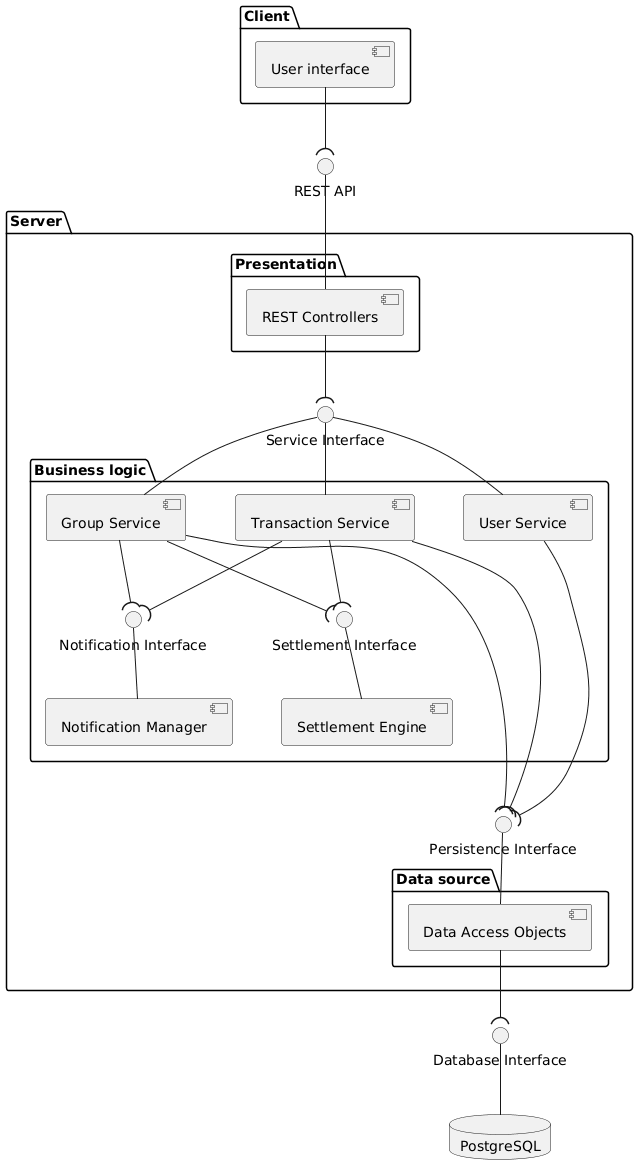

The diagram above was rendered by PlantUML. Its source (embedded in the PNG):
@startuml
skinparam componentStyle uml2
skinparam nodesep 50
skinparam ranksep 50

package "Client" {
    [User interface] as UI
}

interface "REST API" as REST

package "Server" {
    package "Presentation" {
        [REST Controllers] as Controllers
    }

    interface "Service Interface" as SvcInt

    package "Business logic" {
        interface "Settlement Interface" as DebtInt
        interface "Notification Interface" as NotifInt
        
        [User Service] as UserSvc
        [Group Service] as GroupSvc
        [Transaction Service] as TransSvc
        [Settlement Engine] as DebtSvc
        [Notification Manager] as Notif
        
        GroupSvc --( DebtInt
        TransSvc --( DebtInt
        DebtInt -down- DebtSvc

        GroupSvc --( NotifInt
        TransSvc --( NotifInt
        NotifInt -down- Notif
    }

    ' This placement helps PlantUML rank the layers vertically
    interface "Persistence Interface" as DAOInt

    package "Data source" {
        [Data Access Objects] as DAO
    }
}

interface "Database Interface" as DBInt

database "PostgreSQL" as DB

' --- Flow ---

UI -down-( REST
REST -down- Controllers

Controllers -down-( SvcInt
SvcInt -down- UserSvc
SvcInt -down- GroupSvc
SvcInt -down- TransSvc

' Forcing the Data source layer to be strictly below
UserSvc -down-( DAOInt
GroupSvc -down-( DAOInt
TransSvc -down-( DAOInt
DAOInt -down- DAO

DAO -down-( DBInt
DBInt -down- DB

Notif -[hidden]down- DAOInt
@enduml